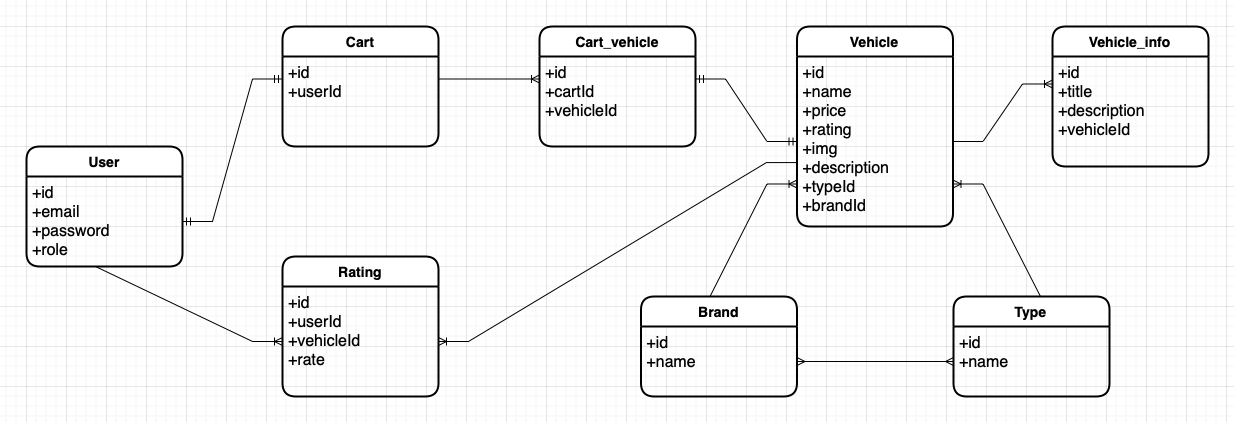

The diagram above was exported from draw.io. Its source (the exported page's mxGraphModel, read from the mxfile embedded in the PNG):
<mxGraphModel dx="1351" dy="970" grid="1" gridSize="10" guides="1" tooltips="1" connect="1" arrows="1" fold="1" page="1" pageScale="1" pageWidth="2336" pageHeight="1654" math="0" shadow="0">
  <root>
    <mxCell id="0" />
    <mxCell id="1" parent="0" />
    <mxCell id="vUy-a2fpAWp6pS9nwCuw-6" value="User" style="swimlane;childLayout=stackLayout;horizontal=1;startSize=30;horizontalStack=0;rounded=1;fontSize=14;fontStyle=1;strokeWidth=2;resizeParent=0;resizeLast=1;shadow=0;dashed=0;align=center;" parent="1" vertex="1">
      <mxGeometry x="40" y="160" width="156" height="120" as="geometry" />
    </mxCell>
    <mxCell id="vUy-a2fpAWp6pS9nwCuw-7" value="+id&#10;+email&#10;+password&#10;+role" style="align=left;strokeColor=none;fillColor=none;spacingLeft=4;fontSize=16;verticalAlign=top;resizable=0;rotatable=0;part=1;" parent="vUy-a2fpAWp6pS9nwCuw-6" vertex="1">
      <mxGeometry y="30" width="156" height="90" as="geometry" />
    </mxCell>
    <mxCell id="vUy-a2fpAWp6pS9nwCuw-10" value="Cart" style="swimlane;childLayout=stackLayout;horizontal=1;startSize=30;horizontalStack=0;rounded=1;fontSize=14;fontStyle=1;strokeWidth=2;resizeParent=0;resizeLast=1;shadow=0;dashed=0;align=center;" parent="1" vertex="1">
      <mxGeometry x="296" y="40" width="156" height="120" as="geometry" />
    </mxCell>
    <mxCell id="vUy-a2fpAWp6pS9nwCuw-11" value="+id&#10;+userId&#10;" style="align=left;strokeColor=none;fillColor=none;spacingLeft=4;fontSize=16;verticalAlign=top;resizable=0;rotatable=0;part=1;" parent="vUy-a2fpAWp6pS9nwCuw-10" vertex="1">
      <mxGeometry y="30" width="156" height="90" as="geometry" />
    </mxCell>
    <mxCell id="vUy-a2fpAWp6pS9nwCuw-13" value="" style="edgeStyle=entityRelationEdgeStyle;fontSize=12;html=1;endArrow=ERmandOne;startArrow=ERmandOne;rounded=0;exitX=1;exitY=0.5;exitDx=0;exitDy=0;entryX=0;entryY=0.25;entryDx=0;entryDy=0;" parent="1" source="vUy-a2fpAWp6pS9nwCuw-7" target="vUy-a2fpAWp6pS9nwCuw-11" edge="1">
      <mxGeometry width="100" height="100" relative="1" as="geometry">
        <mxPoint x="324" y="290" as="sourcePoint" />
        <mxPoint x="296" y="90" as="targetPoint" />
      </mxGeometry>
    </mxCell>
    <mxCell id="vUy-a2fpAWp6pS9nwCuw-14" value="Cart_vehicle" style="swimlane;childLayout=stackLayout;horizontal=1;startSize=30;horizontalStack=0;rounded=1;fontSize=14;fontStyle=1;strokeWidth=2;resizeParent=0;resizeLast=1;shadow=0;dashed=0;align=center;" parent="1" vertex="1">
      <mxGeometry x="553" y="40" width="156" height="120" as="geometry" />
    </mxCell>
    <mxCell id="vUy-a2fpAWp6pS9nwCuw-15" value="+id&#10;+cartId&#10;+vehicleId" style="align=left;strokeColor=none;fillColor=none;spacingLeft=4;fontSize=16;verticalAlign=top;resizable=0;rotatable=0;part=1;" parent="vUy-a2fpAWp6pS9nwCuw-14" vertex="1">
      <mxGeometry y="30" width="156" height="90" as="geometry" />
    </mxCell>
    <mxCell id="vUy-a2fpAWp6pS9nwCuw-16" value="" style="edgeStyle=entityRelationEdgeStyle;fontSize=12;html=1;endArrow=ERoneToMany;rounded=0;exitX=1;exitY=0.25;exitDx=0;exitDy=0;entryX=0;entryY=0.25;entryDx=0;entryDy=0;" parent="1" source="vUy-a2fpAWp6pS9nwCuw-11" target="vUy-a2fpAWp6pS9nwCuw-15" edge="1">
      <mxGeometry width="100" height="100" relative="1" as="geometry">
        <mxPoint x="609" y="340" as="sourcePoint" />
        <mxPoint x="709" y="240" as="targetPoint" />
      </mxGeometry>
    </mxCell>
    <mxCell id="vUy-a2fpAWp6pS9nwCuw-17" value="Vehicle" style="swimlane;childLayout=stackLayout;horizontal=1;startSize=30;horizontalStack=0;rounded=1;fontSize=14;fontStyle=1;strokeWidth=2;resizeParent=0;resizeLast=1;shadow=0;dashed=0;align=center;" parent="1" vertex="1">
      <mxGeometry x="810.5" y="40" width="156" height="200" as="geometry" />
    </mxCell>
    <mxCell id="vUy-a2fpAWp6pS9nwCuw-18" value="+id&#10;+name&#10;+price&#10;+rating&#10;+img&#10;+description&#10;+typeId&#10;+brandId&#10;" style="align=left;strokeColor=none;fillColor=none;spacingLeft=4;fontSize=16;verticalAlign=top;resizable=0;rotatable=0;part=1;" parent="vUy-a2fpAWp6pS9nwCuw-17" vertex="1">
      <mxGeometry y="30" width="156" height="170" as="geometry" />
    </mxCell>
    <mxCell id="vUy-a2fpAWp6pS9nwCuw-20" value="" style="edgeStyle=entityRelationEdgeStyle;fontSize=12;html=1;endArrow=ERmandOne;startArrow=ERmandOne;rounded=0;exitX=1;exitY=0.25;exitDx=0;exitDy=0;entryX=0;entryY=0.5;entryDx=0;entryDy=0;" parent="1" source="vUy-a2fpAWp6pS9nwCuw-15" target="vUy-a2fpAWp6pS9nwCuw-18" edge="1">
      <mxGeometry width="100" height="100" relative="1" as="geometry">
        <mxPoint x="566" y="365" as="sourcePoint" />
        <mxPoint x="666" y="265" as="targetPoint" />
      </mxGeometry>
    </mxCell>
    <mxCell id="vUy-a2fpAWp6pS9nwCuw-23" value="Vehicle_info" style="swimlane;childLayout=stackLayout;horizontal=1;startSize=30;horizontalStack=0;rounded=1;fontSize=14;fontStyle=1;strokeWidth=2;resizeParent=0;resizeLast=1;shadow=0;dashed=0;align=center;" parent="1" vertex="1">
      <mxGeometry x="1066" y="40" width="156" height="140" as="geometry" />
    </mxCell>
    <mxCell id="vUy-a2fpAWp6pS9nwCuw-24" value="+id&#10;+title&#10;+description&#10;+vehicleId" style="align=left;strokeColor=none;fillColor=none;spacingLeft=4;fontSize=16;verticalAlign=top;resizable=0;rotatable=0;part=1;" parent="vUy-a2fpAWp6pS9nwCuw-23" vertex="1">
      <mxGeometry y="30" width="156" height="110" as="geometry" />
    </mxCell>
    <mxCell id="vUy-a2fpAWp6pS9nwCuw-25" value="" style="edgeStyle=entityRelationEdgeStyle;fontSize=12;html=1;endArrow=ERoneToMany;rounded=0;exitX=1;exitY=0.5;exitDx=0;exitDy=0;entryX=0;entryY=0.25;entryDx=0;entryDy=0;" parent="1" source="vUy-a2fpAWp6pS9nwCuw-18" target="vUy-a2fpAWp6pS9nwCuw-24" edge="1">
      <mxGeometry width="100" height="100" relative="1" as="geometry">
        <mxPoint x="986" y="130" as="sourcePoint" />
        <mxPoint x="1086" y="30" as="targetPoint" />
      </mxGeometry>
    </mxCell>
    <mxCell id="vUy-a2fpAWp6pS9nwCuw-26" value="Brand" style="swimlane;childLayout=stackLayout;horizontal=1;startSize=30;horizontalStack=0;rounded=1;fontSize=14;fontStyle=1;strokeWidth=2;resizeParent=0;resizeLast=1;shadow=0;dashed=0;align=center;" parent="1" vertex="1">
      <mxGeometry x="654.5" y="310" width="156" height="100" as="geometry" />
    </mxCell>
    <mxCell id="vUy-a2fpAWp6pS9nwCuw-27" value="+id&#10;+name&#10;" style="align=left;strokeColor=none;fillColor=none;spacingLeft=4;fontSize=16;verticalAlign=top;resizable=0;rotatable=0;part=1;" parent="vUy-a2fpAWp6pS9nwCuw-26" vertex="1">
      <mxGeometry y="30" width="156" height="70" as="geometry" />
    </mxCell>
    <mxCell id="vUy-a2fpAWp6pS9nwCuw-28" value="Type" style="swimlane;childLayout=stackLayout;horizontal=1;startSize=30;horizontalStack=0;rounded=1;fontSize=14;fontStyle=1;strokeWidth=2;resizeParent=0;resizeLast=1;shadow=0;dashed=0;align=center;" parent="1" vertex="1">
      <mxGeometry x="967" y="310" width="156" height="100" as="geometry" />
    </mxCell>
    <mxCell id="vUy-a2fpAWp6pS9nwCuw-29" value="+id&#10;+name&#10;" style="align=left;strokeColor=none;fillColor=none;spacingLeft=4;fontSize=16;verticalAlign=top;resizable=0;rotatable=0;part=1;" parent="vUy-a2fpAWp6pS9nwCuw-28" vertex="1">
      <mxGeometry y="30" width="156" height="70" as="geometry" />
    </mxCell>
    <mxCell id="vUy-a2fpAWp6pS9nwCuw-30" value="" style="edgeStyle=entityRelationEdgeStyle;fontSize=12;html=1;endArrow=ERoneToMany;rounded=0;entryX=1;entryY=0.75;entryDx=0;entryDy=0;exitX=0.75;exitY=0;exitDx=0;exitDy=0;" parent="1" source="vUy-a2fpAWp6pS9nwCuw-28" target="vUy-a2fpAWp6pS9nwCuw-18" edge="1">
      <mxGeometry width="100" height="100" relative="1" as="geometry">
        <mxPoint x="1066" y="240" as="sourcePoint" />
        <mxPoint x="1322" y="200" as="targetPoint" />
      </mxGeometry>
    </mxCell>
    <mxCell id="vUy-a2fpAWp6pS9nwCuw-32" value="" style="edgeStyle=entityRelationEdgeStyle;fontSize=12;html=1;endArrow=ERmany;startArrow=ERmany;rounded=0;exitX=1;exitY=0.5;exitDx=0;exitDy=0;entryX=0;entryY=0.5;entryDx=0;entryDy=0;" parent="1" source="vUy-a2fpAWp6pS9nwCuw-27" target="vUy-a2fpAWp6pS9nwCuw-29" edge="1">
      <mxGeometry width="100" height="100" relative="1" as="geometry">
        <mxPoint x="936" y="490" as="sourcePoint" />
        <mxPoint x="1036" y="390" as="targetPoint" />
      </mxGeometry>
    </mxCell>
    <mxCell id="vUy-a2fpAWp6pS9nwCuw-33" value="" style="edgeStyle=entityRelationEdgeStyle;fontSize=12;html=1;endArrow=ERoneToMany;rounded=0;entryX=0;entryY=0.75;entryDx=0;entryDy=0;exitX=0.25;exitY=0;exitDx=0;exitDy=0;" parent="1" source="vUy-a2fpAWp6pS9nwCuw-26" target="vUy-a2fpAWp6pS9nwCuw-18" edge="1">
      <mxGeometry width="100" height="100" relative="1" as="geometry">
        <mxPoint x="743.5" y="292.5" as="sourcePoint" />
        <mxPoint x="626" y="180" as="targetPoint" />
      </mxGeometry>
    </mxCell>
    <mxCell id="vUy-a2fpAWp6pS9nwCuw-36" value="Rating" style="swimlane;childLayout=stackLayout;horizontal=1;startSize=30;horizontalStack=0;rounded=1;fontSize=14;fontStyle=1;strokeWidth=2;resizeParent=0;resizeLast=1;shadow=0;dashed=0;align=center;" parent="1" vertex="1">
      <mxGeometry x="296" y="270" width="156" height="140" as="geometry" />
    </mxCell>
    <mxCell id="vUy-a2fpAWp6pS9nwCuw-37" value="+id&#10;+userId&#10;+vehicleId&#10;+rate" style="align=left;strokeColor=none;fillColor=none;spacingLeft=4;fontSize=16;verticalAlign=top;resizable=0;rotatable=0;part=1;" parent="vUy-a2fpAWp6pS9nwCuw-36" vertex="1">
      <mxGeometry y="30" width="156" height="110" as="geometry" />
    </mxCell>
    <mxCell id="vUy-a2fpAWp6pS9nwCuw-39" value="" style="edgeStyle=entityRelationEdgeStyle;fontSize=12;html=1;endArrow=ERoneToMany;rounded=0;entryX=1;entryY=0.5;entryDx=0;entryDy=0;exitX=-0.004;exitY=0.624;exitDx=0;exitDy=0;exitPerimeter=0;" parent="1" source="vUy-a2fpAWp6pS9nwCuw-18" target="vUy-a2fpAWp6pS9nwCuw-37" edge="1">
      <mxGeometry width="100" height="100" relative="1" as="geometry">
        <mxPoint x="646" y="210" as="sourcePoint" />
        <mxPoint x="616" y="365" as="targetPoint" />
      </mxGeometry>
    </mxCell>
    <mxCell id="vUy-a2fpAWp6pS9nwCuw-40" value="" style="edgeStyle=entityRelationEdgeStyle;fontSize=12;html=1;endArrow=ERoneToMany;rounded=0;exitX=0.25;exitY=1;exitDx=0;exitDy=0;entryX=0;entryY=0.5;entryDx=0;entryDy=0;" parent="1" source="vUy-a2fpAWp6pS9nwCuw-7" target="vUy-a2fpAWp6pS9nwCuw-37" edge="1">
      <mxGeometry width="100" height="100" relative="1" as="geometry">
        <mxPoint x="166" y="410" as="sourcePoint" />
        <mxPoint x="266" y="310" as="targetPoint" />
      </mxGeometry>
    </mxCell>
  </root>
</mxGraphModel>